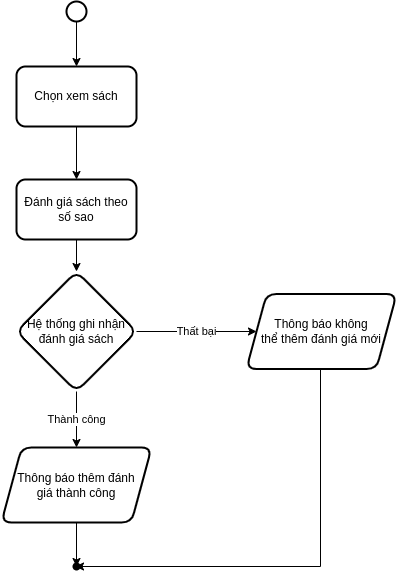

The diagram above was exported from draw.io. Its source (the exported page's mxGraphModel, read from the mxfile embedded in the PNG):
<mxGraphModel dx="868" dy="607" grid="1" gridSize="10" guides="1" tooltips="1" connect="1" arrows="1" fold="1" page="1" pageScale="1" pageWidth="850" pageHeight="1100" math="0" shadow="0">
  <root>
    <mxCell id="DiKA_oNbipylAYSExP3v-0" />
    <mxCell id="DiKA_oNbipylAYSExP3v-1" parent="DiKA_oNbipylAYSExP3v-0" />
    <mxCell id="DiKA_oNbipylAYSExP3v-2" value="" style="edgeStyle=orthogonalEdgeStyle;rounded=0;orthogonalLoop=1;jettySize=auto;html=1;" edge="1" parent="DiKA_oNbipylAYSExP3v-1" source="DiKA_oNbipylAYSExP3v-3" target="DiKA_oNbipylAYSExP3v-5">
      <mxGeometry relative="1" as="geometry" />
    </mxCell>
    <mxCell id="DiKA_oNbipylAYSExP3v-3" value="" style="strokeWidth=2;html=1;shape=mxgraph.flowchart.start_2;whiteSpace=wrap;aspect=fixed;" vertex="1" parent="DiKA_oNbipylAYSExP3v-1">
      <mxGeometry x="320" y="35" width="20" height="20" as="geometry" />
    </mxCell>
    <mxCell id="DiKA_oNbipylAYSExP3v-4" value="" style="edgeStyle=orthogonalEdgeStyle;rounded=0;orthogonalLoop=1;jettySize=auto;html=1;" edge="1" parent="DiKA_oNbipylAYSExP3v-1" source="DiKA_oNbipylAYSExP3v-5" target="DiKA_oNbipylAYSExP3v-8">
      <mxGeometry relative="1" as="geometry" />
    </mxCell>
    <mxCell id="DiKA_oNbipylAYSExP3v-5" value="Chọn xem sách" style="rounded=1;whiteSpace=wrap;html=1;strokeWidth=2;" vertex="1" parent="DiKA_oNbipylAYSExP3v-1">
      <mxGeometry x="270" y="100" width="120" height="60" as="geometry" />
    </mxCell>
    <mxCell id="DiKA_oNbipylAYSExP3v-6" value="" style="edgeStyle=orthogonalEdgeStyle;rounded=0;orthogonalLoop=1;jettySize=auto;html=1;" edge="1" parent="DiKA_oNbipylAYSExP3v-1" source="DiKA_oNbipylAYSExP3v-8" target="DiKA_oNbipylAYSExP3v-11">
      <mxGeometry relative="1" as="geometry" />
    </mxCell>
    <mxCell id="DiKA_oNbipylAYSExP3v-8" value="Đánh giá sách theo số sao" style="whiteSpace=wrap;html=1;rounded=1;strokeWidth=2;" vertex="1" parent="DiKA_oNbipylAYSExP3v-1">
      <mxGeometry x="270" y="213" width="120" height="60" as="geometry" />
    </mxCell>
    <mxCell id="DiKA_oNbipylAYSExP3v-9" value="Thành công" style="edgeStyle=orthogonalEdgeStyle;rounded=0;orthogonalLoop=1;jettySize=auto;html=1;" edge="1" parent="DiKA_oNbipylAYSExP3v-1" source="DiKA_oNbipylAYSExP3v-11" target="DiKA_oNbipylAYSExP3v-17">
      <mxGeometry relative="1" as="geometry">
        <mxPoint x="330" y="480" as="targetPoint" />
      </mxGeometry>
    </mxCell>
    <mxCell id="DiKA_oNbipylAYSExP3v-10" value="Thất bại" style="edgeStyle=orthogonalEdgeStyle;rounded=0;orthogonalLoop=1;jettySize=auto;html=1;" edge="1" parent="DiKA_oNbipylAYSExP3v-1" source="DiKA_oNbipylAYSExP3v-11" target="IUhlDda1bjmcdYOGt54A-1">
      <mxGeometry relative="1" as="geometry">
        <mxPoint x="470" y="365" as="targetPoint" />
      </mxGeometry>
    </mxCell>
    <mxCell id="DiKA_oNbipylAYSExP3v-11" value="Hệ thống ghi nhận đánh giá sách" style="rhombus;whiteSpace=wrap;html=1;rounded=1;strokeWidth=2;aspect=fixed;" vertex="1" parent="DiKA_oNbipylAYSExP3v-1">
      <mxGeometry x="270" y="305" width="120" height="120" as="geometry" />
    </mxCell>
    <mxCell id="IUhlDda1bjmcdYOGt54A-0" style="edgeStyle=orthogonalEdgeStyle;rounded=0;orthogonalLoop=1;jettySize=auto;html=1;entryX=0.575;entryY=0.625;entryDx=0;entryDy=0;entryPerimeter=0;fontSize=100;" edge="1" parent="DiKA_oNbipylAYSExP3v-1">
      <mxGeometry relative="1" as="geometry">
        <mxPoint x="574" y="402.5" as="sourcePoint" />
        <mxPoint x="329" y="600" as="targetPoint" />
        <Array as="points">
          <mxPoint x="574" y="600" />
        </Array>
      </mxGeometry>
    </mxCell>
    <mxCell id="DiKA_oNbipylAYSExP3v-16" value="" style="edgeStyle=orthogonalEdgeStyle;rounded=0;orthogonalLoop=1;jettySize=auto;html=1;" edge="1" parent="DiKA_oNbipylAYSExP3v-1" source="DiKA_oNbipylAYSExP3v-17" target="DiKA_oNbipylAYSExP3v-18">
      <mxGeometry relative="1" as="geometry" />
    </mxCell>
    <mxCell id="DiKA_oNbipylAYSExP3v-17" value="Thông báo thêm đánh&lt;br&gt;giá thành công" style="shape=parallelogram;perimeter=parallelogramPerimeter;whiteSpace=wrap;html=1;fixedSize=1;rounded=1;strokeWidth=2;aspect=fixed;" vertex="1" parent="DiKA_oNbipylAYSExP3v-1">
      <mxGeometry x="255" y="481" width="150" height="75" as="geometry" />
    </mxCell>
    <mxCell id="DiKA_oNbipylAYSExP3v-18" value="" style="shape=waypoint;sketch=0;size=6;pointerEvents=1;points=[];fillColor=default;resizable=0;rotatable=0;perimeter=centerPerimeter;snapToPoint=1;rounded=1;strokeWidth=2;fontSize=20;" vertex="1" parent="DiKA_oNbipylAYSExP3v-1">
      <mxGeometry x="310" y="580" width="40" height="40" as="geometry" />
    </mxCell>
    <mxCell id="IUhlDda1bjmcdYOGt54A-1" value="Thông báo không&lt;br&gt;thể thêm đánh giá mới" style="shape=parallelogram;perimeter=parallelogramPerimeter;whiteSpace=wrap;html=1;fixedSize=1;rounded=1;strokeWidth=2;aspect=fixed;" vertex="1" parent="DiKA_oNbipylAYSExP3v-1">
      <mxGeometry x="500" y="327.5" width="150" height="75" as="geometry" />
    </mxCell>
  </root>
</mxGraphModel>